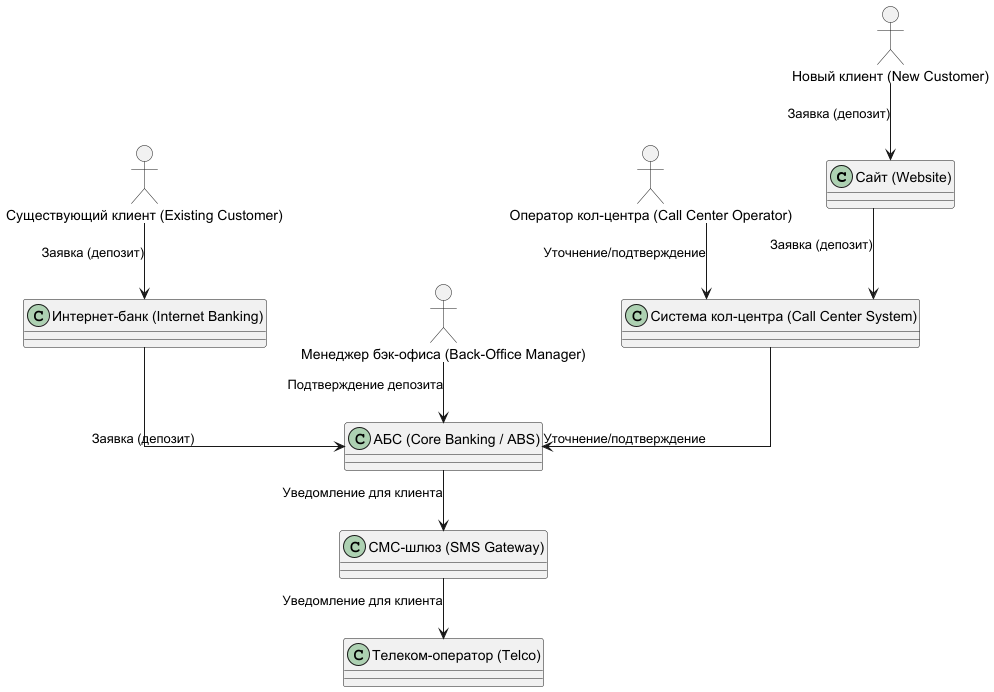

The diagram above was rendered by PlantUML. Its source (embedded in the PNG):
@startuml
!define RECTANGLE class
allow_mixing

skinparam linetype ortho

RECTANGLE "Сайт (Website)" as Website
RECTANGLE "Интернет-банк (Internet Banking)" as InternetBanking
RECTANGLE "Система кол-центра (Call Center System)" as CallCenterSystem
RECTANGLE "АБС (Core Banking / ABS)" as ABS
RECTANGLE "СМС-шлюз (SMS Gateway)" as SMSGateway
RECTANGLE "Телеком-оператор (Telco)" as Telco

actor "Новый клиент (New Customer)" as NewCustomer
actor "Существующий клиент (Existing Customer)" as ExistingCustomer
actor "Оператор кол-центра (Call Center Operator)" as CallCenterOperator
actor "Менеджер бэк-офиса (Back-Office Manager)" as BackOfficeManager

NewCustomer --> Website : Заявка (депозит)
Website --> CallCenterSystem : Заявка (депозит)
ExistingCustomer --> InternetBanking : Заявка (депозит)
InternetBanking --> ABS : Заявка (депозит)
CallCenterOperator --> CallCenterSystem : Уточнение/подтверждение
CallCenterSystem --> ABS : Уточнение/подтверждение
BackOfficeManager --> ABS : Подтверждение депозита
ABS --> SMSGateway : Уведомление для клиента
SMSGateway --> Telco : Уведомление для клиента

@enduml